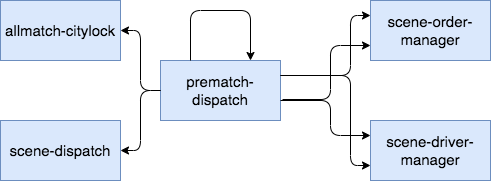

The diagram above was exported from draw.io. Its source (the exported page's mxGraphModel, read from the mxfile embedded in the PNG):
<mxGraphModel dx="946" dy="614" grid="1" gridSize="10" guides="1" tooltips="1" connect="1" arrows="1" fold="1" page="1" pageScale="1" pageWidth="827" pageHeight="1169" math="0" shadow="0">
  <root>
    <mxCell id="0" />
    <mxCell id="1" parent="0" />
    <mxCell id="SwqbzW9GaIn4G6Uymgm0-223" value="&lt;font style=&quot;font-size: 15px&quot;&gt;prematch-dispatch&lt;/font&gt;" style="rounded=0;whiteSpace=wrap;html=1;strokeColor=#6c8ebf;strokeWidth=1;fillColor=#dae8fc;" vertex="1" parent="1">
      <mxGeometry x="180" y="120" width="120" height="60" as="geometry" />
    </mxCell>
    <mxCell id="SwqbzW9GaIn4G6Uymgm0-224" value="&lt;font style=&quot;font-size: 15px&quot;&gt;scene-order-manager&lt;/font&gt;" style="rounded=0;whiteSpace=wrap;html=1;strokeColor=#6c8ebf;strokeWidth=1;fillColor=#dae8fc;" vertex="1" parent="1">
      <mxGeometry x="390" y="60" width="120" height="60" as="geometry" />
    </mxCell>
    <mxCell id="SwqbzW9GaIn4G6Uymgm0-225" value="&lt;font style=&quot;font-size: 15px&quot;&gt;scene-driver-manager&lt;/font&gt;" style="rounded=0;whiteSpace=wrap;html=1;strokeColor=#6c8ebf;strokeWidth=1;fillColor=#dae8fc;" vertex="1" parent="1">
      <mxGeometry x="390" y="180" width="120" height="60" as="geometry" />
    </mxCell>
    <mxCell id="SwqbzW9GaIn4G6Uymgm0-226" value="&lt;font style=&quot;font-size: 15px&quot;&gt;allmatch-citylock&lt;/font&gt;" style="rounded=0;whiteSpace=wrap;html=1;strokeColor=#6c8ebf;strokeWidth=1;fillColor=#dae8fc;" vertex="1" parent="1">
      <mxGeometry x="20" y="60" width="120" height="60" as="geometry" />
    </mxCell>
    <mxCell id="SwqbzW9GaIn4G6Uymgm0-227" value="&lt;font style=&quot;font-size: 15px&quot;&gt;scene-dispatch&lt;/font&gt;" style="rounded=0;whiteSpace=wrap;html=1;strokeColor=#6c8ebf;strokeWidth=1;fillColor=#dae8fc;" vertex="1" parent="1">
      <mxGeometry x="20" y="180" width="120" height="60" as="geometry" />
    </mxCell>
    <mxCell id="SwqbzW9GaIn4G6Uymgm0-230" value="" style="edgeStyle=elbowEdgeStyle;elbow=horizontal;endArrow=classic;html=1;entryX=0;entryY=0.25;entryDx=0;entryDy=0;exitX=1;exitY=0.25;exitDx=0;exitDy=0;" edge="1" parent="1" source="SwqbzW9GaIn4G6Uymgm0-223" target="SwqbzW9GaIn4G6Uymgm0-224">
      <mxGeometry width="50" height="50" relative="1" as="geometry">
        <mxPoint x="290" y="160" as="sourcePoint" />
        <mxPoint x="340" y="110" as="targetPoint" />
        <Array as="points">
          <mxPoint x="370" y="110" />
        </Array>
      </mxGeometry>
    </mxCell>
    <mxCell id="SwqbzW9GaIn4G6Uymgm0-231" value="" style="edgeStyle=elbowEdgeStyle;elbow=horizontal;endArrow=classic;html=1;entryX=0;entryY=0.75;entryDx=0;entryDy=0;exitX=1;exitY=0.25;exitDx=0;exitDy=0;" edge="1" parent="1" source="SwqbzW9GaIn4G6Uymgm0-223" target="SwqbzW9GaIn4G6Uymgm0-225">
      <mxGeometry width="50" height="50" relative="1" as="geometry">
        <mxPoint x="300" y="150" as="sourcePoint" />
        <mxPoint x="380" y="100" as="targetPoint" />
        <Array as="points">
          <mxPoint x="370" y="170" />
        </Array>
      </mxGeometry>
    </mxCell>
    <mxCell id="SwqbzW9GaIn4G6Uymgm0-232" value="" style="edgeStyle=elbowEdgeStyle;elbow=horizontal;endArrow=classic;html=1;exitX=1.017;exitY=0.65;exitDx=0;exitDy=0;exitPerimeter=0;entryX=0;entryY=0.75;entryDx=0;entryDy=0;" edge="1" parent="1" source="SwqbzW9GaIn4G6Uymgm0-223" target="SwqbzW9GaIn4G6Uymgm0-224">
      <mxGeometry width="50" height="50" relative="1" as="geometry">
        <mxPoint x="340" y="200" as="sourcePoint" />
        <mxPoint x="390" y="150" as="targetPoint" />
        <Array as="points">
          <mxPoint x="350" y="150" />
          <mxPoint x="330" y="150" />
        </Array>
      </mxGeometry>
    </mxCell>
    <mxCell id="SwqbzW9GaIn4G6Uymgm0-233" value="" style="edgeStyle=elbowEdgeStyle;elbow=horizontal;endArrow=classic;html=1;entryX=0;entryY=0.25;entryDx=0;entryDy=0;" edge="1" parent="1" target="SwqbzW9GaIn4G6Uymgm0-225">
      <mxGeometry width="50" height="50" relative="1" as="geometry">
        <mxPoint x="300" y="160" as="sourcePoint" />
        <mxPoint x="390" y="110" as="targetPoint" />
        <Array as="points">
          <mxPoint x="350" y="190" />
        </Array>
      </mxGeometry>
    </mxCell>
    <mxCell id="SwqbzW9GaIn4G6Uymgm0-234" value="" style="edgeStyle=elbowEdgeStyle;elbow=horizontal;endArrow=classic;html=1;exitX=0;exitY=0.5;exitDx=0;exitDy=0;entryX=1;entryY=0.5;entryDx=0;entryDy=0;" edge="1" parent="1" source="SwqbzW9GaIn4G6Uymgm0-223" target="SwqbzW9GaIn4G6Uymgm0-226">
      <mxGeometry width="50" height="50" relative="1" as="geometry">
        <mxPoint x="170" y="170" as="sourcePoint" />
        <mxPoint x="220" y="120" as="targetPoint" />
      </mxGeometry>
    </mxCell>
    <mxCell id="SwqbzW9GaIn4G6Uymgm0-235" value="" style="edgeStyle=elbowEdgeStyle;elbow=horizontal;endArrow=classic;html=1;entryX=1;entryY=0.5;entryDx=0;entryDy=0;exitX=0;exitY=0.5;exitDx=0;exitDy=0;" edge="1" parent="1" source="SwqbzW9GaIn4G6Uymgm0-223" target="SwqbzW9GaIn4G6Uymgm0-227">
      <mxGeometry width="50" height="50" relative="1" as="geometry">
        <mxPoint x="330" y="180" as="sourcePoint" />
        <mxPoint x="400" y="120" as="targetPoint" />
      </mxGeometry>
    </mxCell>
    <mxCell id="SwqbzW9GaIn4G6Uymgm0-242" value="" style="edgeStyle=segmentEdgeStyle;endArrow=classic;html=1;exitX=0.25;exitY=0;exitDx=0;exitDy=0;" edge="1" parent="1" source="SwqbzW9GaIn4G6Uymgm0-223">
      <mxGeometry width="50" height="50" relative="1" as="geometry">
        <mxPoint x="230" y="90" as="sourcePoint" />
        <mxPoint x="270" y="120" as="targetPoint" />
        <Array as="points">
          <mxPoint x="210" y="70" />
          <mxPoint x="270" y="70" />
        </Array>
      </mxGeometry>
    </mxCell>
  </root>
</mxGraphModel>